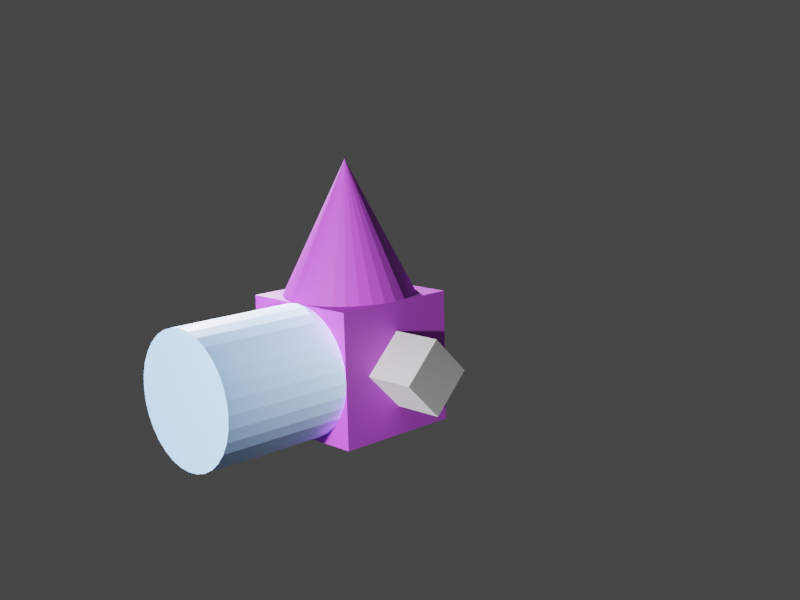 # Source: weird_cube.blend  (saved by Blender 3.4.6; exported with 4.5.12 LTS)
import bpy
from mathutils import Matrix  # noqa: F401  (used for matrix-valued properties, if any)

bpy.ops.wm.read_factory_settings(use_empty=True)
scene = bpy.context.scene
scene.name = 'Scene'

# ---- collections
col_points3d = bpy.data.collections.new('points3d'); scene.collection.children.link(col_points3d)

# ---- materials (node trees are filled in below, after node groups)
mat_material_001 = bpy.data.materials.new('Material.001')
mat_material_001.use_transparent_shadow = False
mat_material = bpy.data.materials.new('Material')
mat_material.alpha_threshold = 0.0
mat_material.use_transparent_shadow = False
mat_material.roughness = 0.5
mat_material.line_color = (0.0, 0.0, 0.0, 1.0)
mat_material_002 = bpy.data.materials.new('Material.002')
mat_material_002.use_transparent_shadow = False

# ---- material node trees
mat_material_001.use_nodes = True; mat_material_001.node_tree.nodes.clear()
_N = mat_material_001.node_tree.nodes; _L = mat_material_001.node_tree.links
n0 = _N.new('ShaderNodeBsdfPrincipled'); n0.name = 'Principled BSDF'; n0.location = (10, 300)
n0.distribution = 'GGX'
n0.subsurface_method = 'RANDOM_WALK_SKIN'
n0.inputs[3].default_value = 1.45
n0.inputs[27].default_value = (0.0, 0.0, 0.0, 1.0)
n0.inputs[28].default_value = 1.0
n1 = _N.new('ShaderNodeOutputMaterial'); n1.name = 'Material Output'; n1.location = (300, 300)
n2 = _N.new('ShaderNodeTexSky'); n2.name = 'Sky Texture'; n2.location = (-190, 280)
_L.new(n0.outputs[0], n1.inputs[0])
_L.new(n2.outputs[0], n0.inputs[0])
n1.is_active_output = True
mat_material.use_nodes = True; mat_material.node_tree.nodes.clear()
_N = mat_material.node_tree.nodes; _L = mat_material.node_tree.links
n0 = _N.new('ShaderNodeOutputMaterial'); n0.name = 'Material Output'; n0.location = (300, 300)
n1 = _N.new('ShaderNodeBsdfPrincipled'); n1.name = 'Principled BSDF'; n1.location = (10, 300)
n1.distribution = 'GGX'
n1.subsurface_method = 'RANDOM_WALK_SKIN'
n1.inputs[3].default_value = 1.45
n1.inputs[27].default_value = (0.0, 0.0, 0.0, 1.0)
n1.inputs[28].default_value = 1.0
n2 = _N.new('ShaderNodeTexWhiteNoise'); n2.name = 'White Noise Texture'; n2.location = (-280, 280)
_L.new(n1.outputs[0], n0.inputs[0])
_L.new(n2.outputs[1], n1.inputs[0])
n0.is_active_output = True
mat_material_002.use_nodes = True; mat_material_002.node_tree.nodes.clear()
_N = mat_material_002.node_tree.nodes; _L = mat_material_002.node_tree.links
n0 = _N.new('ShaderNodeBsdfPrincipled'); n0.name = 'Principled BSDF'; n0.location = (10, 300)
n0.distribution = 'GGX'
n0.subsurface_method = 'RANDOM_WALK_SKIN'
n0.inputs[3].default_value = 1.45
n0.inputs[27].default_value = (0.0, 0.0, 0.0, 1.0)
n0.inputs[28].default_value = 1.0
n1 = _N.new('ShaderNodeOutputMaterial'); n1.name = 'Material Output'; n1.location = (300, 300)
n2 = _N.new('ShaderNodeTexGradient'); n2.name = 'Gradient Texture'; n2.location = (-180, 280)
_L.new(n0.outputs[0], n1.inputs[0])
_L.new(n2.outputs[0], n0.inputs[0])
n1.is_active_output = True

# ---- world
world_world = bpy.data.worlds.new('World'); scene.world = world_world
world_world.use_nodes = True; world_world.node_tree.nodes.clear()
_N = world_world.node_tree.nodes; _L = world_world.node_tree.links
n0 = _N.new('ShaderNodeOutputWorld'); n0.name = 'World Output'; n0.location = (300, 300)
n1 = _N.new('ShaderNodeBackground'); n1.name = 'Background'; n1.location = (10, 300)
n1.inputs[0].default_value = (0.05088, 0.05088, 0.05088, 1.0)
_L.new(n1.outputs[0], n0.inputs[0])
n0.is_active_output = True
world_world.color = (0.05088, 0.05088, 0.05088)
world_world.use_sun_shadow = False
world_world.sun_shadow_jitter_overblur = 0.0

# ---- cameras
cam_camera = bpy.data.cameras.new('Camera')
cam_camera.clip_end = 100.0
cam_camera.ortho_scale = 7.314

# ---- lights
light_light = bpy.data.lights.new('Light', 'POINT')
light_light.transmission_factor = 0.0
light_light.energy = 1000.0
light_light.shadow_soft_size = 0.1
light_light.shadow_maximum_resolution = 0.006
light_light.use_absolute_resolution = True
light_light_001 = bpy.data.lights.new('Light.001', 'POINT')
light_light_001.transmission_factor = 0.0
light_light_001.energy = 1000.0
light_light_001.shadow_soft_size = 0.1
light_light_001.shadow_maximum_resolution = 0.006
light_light_001.use_absolute_resolution = True

# ---- meshes
me_cylinder = bpy.data.meshes.new('Cylinder')
me_cylinder.from_pydata([(0.0, 1.0, -1.0), (0.0, 1.0, 1.0), (0.1951, 0.9808, -1.0), (0.1951, 0.9808, 1.0), (0.3827, 0.9239, -1.0), (0.3827, 0.9239, 1.0), (0.5556, 0.8315, -1.0), (0.5556, 0.8315, 1.0), (0.7071, 0.7071, -1.0), (0.7071, 0.7071, 1.0), (0.8315, 0.5556, -1.0), (0.8315, 0.5556, 1.0), (0.9239, 0.3827, -1.0), (0.9239, 0.3827, 1.0), (0.9808, 0.1951, -1.0), (0.9808, 0.1951, 1.0), (1.0, 0.0, -1.0), (1.0, 0.0, 1.0), (0.9808, -0.1951, -1.0), (0.9808, -0.1951, 1.0), (0.9239, -0.3827, -1.0), (0.9239, -0.3827, 1.0), (0.8315, -0.5556, -1.0), (0.8315, -0.5556, 1.0), (0.7071, -0.7071, -1.0), (0.7071, -0.7071, 1.0), (0.5556, -0.8315, -1.0), (0.5556, -0.8315, 1.0), (0.3827, -0.9239, -1.0), (0.3827, -0.9239, 1.0), (0.1951, -0.9808, -1.0), (0.1951, -0.9808, 1.0), (0.0, -1.0, -1.0), (0.0, -1.0, 1.0), (-0.1951, -0.9808, -1.0), (-0.1951, -0.9808, 1.0), (-0.3827, -0.9239, -1.0), (-0.3827, -0.9239, 1.0), (-0.5556, -0.8315, -1.0), (-0.5556, -0.8315, 1.0), (-0.7071, -0.7071, -1.0), (-0.7071, -0.7071, 1.0), (-0.8315, -0.5556, -1.0), (-0.8315, -0.5556, 1.0), (-0.9239, -0.3827, -1.0), (-0.9239, -0.3827, 1.0), (-0.9808, -0.1951, -1.0), (-0.9808, -0.1951, 1.0), (-1.0, 0.0, -1.0), (-1.0, 0.0, 1.0), (-0.9808, 0.1951, -1.0), (-0.9808, 0.1951, 1.0), (-0.9239, 0.3827, -1.0), (-0.9239, 0.3827, 1.0), (-0.8315, 0.5556, -1.0), (-0.8315, 0.5556, 1.0), (-0.7071, 0.7071, -1.0), (-0.7071, 0.7071, 1.0), (-0.5556, 0.8315, -1.0), (-0.5556, 0.8315, 1.0), (-0.3827, 0.9239, -1.0), (-0.3827, 0.9239, 1.0), (-0.1951, 0.9808, -1.0), (-0.1951, 0.9808, 1.0), (-1.0, 1.0, -1.0), (1.0, 1.0, -1.0), (-1.0, -1.0, -1.0), (1.0, -1.0, -1.0), (-1.0, 1.0, -3.0), (1.0, 1.0, -3.0), (-1.0, -1.0, -3.0), (1.0, -1.0, -3.0), (-1.0, 1.0, -2.0), (-1.0, 0.9808, -1.805), (-1.0, 0.9239, -1.617), (-1.0, 0.8315, -1.444), (-1.0, 0.7071, -1.293), (-1.0, 0.5556, -1.169), (-1.0, 0.3827, -1.076), (-1.0, 0.1951, -1.019), (-1.0, 0.0, -1.0), (-1.0, -0.1951, -1.019), (-1.0, -0.3827, -1.076), (-1.0, -0.5556, -1.169), (-1.0, -0.7071, -1.293), (-1.0, -0.8315, -1.444), (-1.0, -0.9239, -1.617), (-1.0, -0.9808, -1.805), (-1.0, -1.0, -2.0), (-1.0, -0.9808, -2.195), (-1.0, -0.9239, -2.383), (-1.0, -0.8315, -2.556), (-1.0, -0.7071, -2.707), (-1.0, -0.5556, -2.831), (-1.0, -0.3827, -2.924), (-1.0, -0.1951, -2.981), (-1.0, 0.0, -3.0), (-1.0, 0.1951, -2.981), (-1.0, 0.3827, -2.924), (-1.0, 0.5556, -2.831), (-1.0, 0.7071, -2.707), (-1.0, 0.8315, -2.556), (-1.0, 0.9239, -2.383), (-1.0, 0.9808, -2.195), (-3.0, 0.0, -2.0), (0.0, 1.0, -2.566), (-0.5657, 1.0, -2.0), (0.0, 1.8, -2.566), (-0.5657, 1.8, -2.0), (0.5657, 1.0, -2.0), (0.0, 1.0, -1.434), (0.5657, 1.8, -2.0), (0.0, 1.8, -1.434)], [], [(0, 1, 3, 2), (2, 3, 5, 4), (4, 5, 7, 6), (6, 7, 9, 8), (8, 9, 11, 10), (10, 11, 13, 12), (12, 13, 15, 14), (14, 15, 17, 16), (16, 17, 19, 18), (18, 19, 21, 20), (20, 21, 23, 22), (22, 23, 25, 24), (24, 25, 27, 26), (26, 27, 29, 28), (28, 29, 31, 30), (30, 31, 33, 32), (32, 33, 35, 34), (34, 35, 37, 36), (36, 37, 39, 38), (38, 39, 41, 40), (40, 41, 43, 42), (42, 43, 45, 44), (44, 45, 47, 46), (46, 47, 49, 48), (48, 49, 51, 50), (50, 51, 53, 52), (52, 53, 55, 54), (54, 55, 57, 56), (56, 57, 59, 58), (58, 59, 61, 60), (3, 1, 63, 61, 59, 57, 55, 53, 51, 49, 47, 45, 43, 41, 39, 37, 35, 33, 31, 29, 27, 25, 23, 21, 19, 17, 15, 13, 11, 9, 7, 5), (60, 61, 63, 62), (62, 63, 1, 0), (0, 2, 4, 6, 8, 10, 12, 14, 16, 18, 20, 22, 24, 26, 28, 30, 32, 34, 36, 38, 40, 42, 44, 46, 48, 50, 52, 54, 56, 58, 60, 62), (64, 68, 70, 66), (67, 66, 70, 71), (71, 70, 68, 69), (69, 65, 67, 71), (65, 64, 66, 67), (69, 68, 64, 65), (72, 104, 73), (73, 104, 74), (74, 104, 75), (75, 104, 76), (76, 104, 77), (77, 104, 78), (78, 104, 79), (79, 104, 80), (80, 104, 81), (81, 104, 82), (82, 104, 83), (83, 104, 84), (84, 104, 85), (85, 104, 86), (86, 104, 87), (87, 104, 88), (88, 104, 89), (89, 104, 90), (90, 104, 91), (91, 104, 92), (92, 104, 93), (93, 104, 94), (94, 104, 95), (95, 104, 96), (96, 104, 97), (97, 104, 98), (98, 104, 99), (99, 104, 100), (100, 104, 101), (101, 104, 102), (72, 73, 74, 75, 76, 77, 78, 79, 80, 81, 82, 83, 84, 85, 86, 87, 88, 89, 90, 91, 92, 93, 94, 95, 96, 97, 98, 99, 100, 101, 102, 103), (102, 104, 103), (103, 104, 72), (105, 106, 108, 107), (107, 108, 112, 111), (111, 112, 110, 109), (109, 110, 106, 105), (107, 111, 109, 105), (112, 108, 106, 110)])
me_cylinder.polygons.foreach_set('material_index', [0, 0, 0, 0, 0, 0, 0, 0, 0, 0, 0, 0, 0, 0, 0, 0, 0, 0, 0, 0, 0, 0, 0, 0, 0, 0, 0, 0, 0, 0, 0, 0, 0, 0, 1, 1, 1, 1, 1, 1, 1, 1, 1, 1, 1, 1, 1, 1, 1, 1, 1, 1, 1, 1, 1, 1, 1, 1, 1, 1, 1, 1, 1, 1, 1, 1, 1, 1, 1, 1, 1, 1, 1, 2, 2, 2, 2, 2, 2])
_uv = me_cylinder.uv_layers.new(name='UVMap')
_uv.uv.foreach_set('vector', [1.0, 0.5, 1.0, 1.0, 0.9688, 1.0, 0.9688, 0.5, 0.9688, 0.5, 0.9688, 1.0, 0.9375, 1.0, 0.9375, 0.5, 0.9375, 0.5, 0.9375, 1.0, 0.9062, 1.0, 0.9062, 0.5, 0.9062, 0.5, 0.9062, 1.0, 0.875, 1.0, 0.875, 0.5, 0.875, 0.5, 0.875, 1.0, 0.8438, 1.0, 0.8438, 0.5, 0.8438, 0.5, 0.8438, 1.0, 0.8125, 1.0, 0.8125, 0.5, 0.8125, 0.5, 0.8125, 1.0, 0.7812, 1.0, 0.7812, 0.5, 0.7812, 0.5, 0.7812, 1.0, 0.75, 1.0, 0.75, 0.5, 0.75, 0.5, 0.75, 1.0, 0.7188, 1.0, 0.7188, 0.5, 0.7188, 0.5, 0.7188, 1.0, 0.6875, 1.0, 0.6875, 0.5, 0.6875, 0.5, 0.6875, 1.0, 0.6562, 1.0, 0.6562, 0.5, 0.6562, 0.5, 0.6562, 1.0, 0.625, 1.0, 0.625, 0.5, 0.625, 0.5, 0.625, 1.0, 0.5938, 1.0, 0.5938, 0.5, 0.5938, 0.5, 0.5938, 1.0, 0.5625, 1.0, 0.5625, 0.5, 0.5625, 0.5, 0.5625, 1.0, 0.5312, 1.0, 0.5312, 0.5, 0.5312, 0.5, 0.5312, 1.0, 0.5, 1.0, 0.5, 0.5, 0.5, 0.5, 0.5, 1.0, 0.4688, 1.0, 0.4688, 0.5, 0.4688, 0.5, 0.4688, 1.0, 0.4375, 1.0, 0.4375, 0.5, 0.4375, 0.5, 0.4375, 1.0, 0.4062, 1.0, 0.4062, 0.5, 0.4062, 0.5, 0.4062, 1.0, 0.375, 1.0, 0.375, 0.5, 0.375, 0.5, 0.375, 1.0, 0.3438, 1.0, 0.3438, 0.5, 0.3438, 0.5, 0.3438, 1.0, 0.3125, 1.0, 0.3125, 0.5, 0.3125, 0.5, 0.3125, 1.0, 0.2812, 1.0, 0.2812, 0.5, 0.2812, 0.5, 0.2812, 1.0, 0.25, 1.0, 0.25, 0.5, 0.25, 0.5, 0.25, 1.0, 0.2188, 1.0, 0.2188, 0.5, 0.2188, 0.5, 0.2188, 1.0, 0.1875, 1.0, 0.1875, 0.5, 0.1875, 0.5, 0.1875, 1.0, 0.1562, 1.0, 0.1562, 0.5, 0.1562, 0.5, 0.1562, 1.0, 0.125, 1.0, 0.125, 0.5, 0.125, 0.5, 0.125, 1.0, 0.09375, 1.0, 0.09375, 0.5, 0.09375, 0.5, 0.09375, 1.0, 0.0625, 1.0, 0.0625, 0.5, 0.2968, 0.4854, 0.25, 0.49, 0.2032, 0.4854, 0.1582, 0.4717, 0.1167, 0.4496, 0.08029, 0.4197, 0.05045, 0.3833, 0.02827, 0.3418, 0.01461, 0.2968, 0.01, 0.25, 0.01461, 0.2032, 0.02827, 0.1582, 0.05045, 0.1167, 0.08029, 0.08029, 0.1167, 0.05045, 0.1582, 0.02827, 0.2032, 0.01461, 0.25, 0.01, 0.2968, 0.01461, 0.3418, 0.02827, 0.3833, 0.05045, 0.4197, 0.08029, 0.4496, 0.1167, 0.4717, 0.1582, 0.4854, 0.2032, 0.49, 0.25, 0.4854, 0.2968, 0.4717, 0.3418, 0.4496, 0.3833, 0.4197, 0.4197, 0.3833, 0.4496, 0.3418, 0.4717, 0.0625, 0.5, 0.0625, 1.0, 0.03125, 1.0, 0.03125, 0.5, 0.03125, 0.5, 0.03125, 1.0, 0.0, 1.0, 0.0, 0.5, 0.75, 0.49, 0.7968, 0.4854, 0.8418, 0.4717, 0.8833, 0.4496, 0.9197, 0.4197, 0.9496, 0.3833, 0.9717, 0.3418, 0.9854, 0.2968, 0.99, 0.25, 0.9854, 0.2032, 0.9717, 0.1582, 0.9496, 0.1167, 0.9197, 0.08029, 0.8833, 0.05045, 0.8418, 0.02827, 0.7968, 0.01461, 0.75, 0.01, 0.7032, 0.01461, 0.6582, 0.02827, 0.6167, 0.05045, 0.5803, 0.08029, 0.5504, 0.1167, 0.5283, 0.1582, 0.5146, 0.2032, 0.51, 0.25, 0.5146, 0.2968, 0.5283, 0.3418, 0.5504, 0.3833, 0.5803, 0.4197, 0.6167, 0.4496, 0.6582, 0.4717, 0.7032, 0.4854, 0.625, 0.5, 0.875, 0.5, 0.875, 0.75, 0.625, 0.75, 0.375, 0.75, 0.625, 0.75, 0.625, 1.0, 0.375, 1.0, 0.375, 0.0, 0.625, 0.0, 0.625, 0.25, 0.375, 0.25, 0.125, 0.5, 0.375, 0.5, 0.375, 0.75, 0.125, 0.75, 0.375, 0.5, 0.625, 0.5, 0.625, 0.75, 0.375, 0.75, 0.375, 0.25, 0.625, 0.25, 0.625, 0.5, 0.375, 0.5, 0.25, 0.49, 0.25, 0.25, 0.2968, 0.4854, 0.2968, 0.4854, 0.25, 0.25, 0.3418, 0.4717, 0.3418, 0.4717, 0.25, 0.25, 0.3833, 0.4496, 0.3833, 0.4496, 0.25, 0.25, 0.4197, 0.4197, 0.4197, 0.4197, 0.25, 0.25, 0.4496, 0.3833, 0.4496, 0.3833, 0.25, 0.25, 0.4717, 0.3418, 0.4717, 0.3418, 0.25, 0.25, 0.4854, 0.2968, 0.4854, 0.2968, 0.25, 0.25, 0.49, 0.25, 0.49, 0.25, 0.25, 0.25, 0.4854, 0.2032, 0.4854, 0.2032, 0.25, 0.25, 0.4717, 0.1582, 0.4717, 0.1582, 0.25, 0.25, 0.4496, 0.1167, 0.4496, 0.1167, 0.25, 0.25, 0.4197, 0.08029, 0.4197, 0.08029, 0.25, 0.25, 0.3833, 0.05045, 0.3833, 0.05045, 0.25, 0.25, 0.3418, 0.02827, 0.3418, 0.02827, 0.25, 0.25, 0.2968, 0.01461, 0.2968, 0.01461, 0.25, 0.25, 0.25, 0.01, 0.25, 0.01, 0.25, 0.25, 0.2032, 0.01461, 0.2032, 0.01461, 0.25, 0.25, 0.1582, 0.02827, 0.1582, 0.02827, 0.25, 0.25, 0.1167, 0.05045, 0.1167, 0.05045, 0.25, 0.25, 0.08029, 0.08029, 0.08029, 0.08029, 0.25, 0.25, 0.05045, 0.1167, 0.05045, 0.1167, 0.25, 0.25, 0.02827, 0.1582, 0.02827, 0.1582, 0.25, 0.25, 0.01461, 0.2032, 0.01461, 0.2032, 0.25, 0.25, 0.01, 0.25, 0.01, 0.25, 0.25, 0.25, 0.01461, 0.2968, 0.01461, 0.2968, 0.25, 0.25, 0.02827, 0.3418, 0.02827, 0.3418, 0.25, 0.25, 0.05045, 0.3833, 0.05045, 0.3833, 0.25, 0.25, 0.08029, 0.4197, 0.08029, 0.4197, 0.25, 0.25, 0.1167, 0.4496, 0.1167, 0.4496, 0.25, 0.25, 0.1582, 0.4717, 0.75, 0.49, 0.7968, 0.4854, 0.8418, 0.4717, 0.8833, 0.4496, 0.9197, 0.4197, 0.9496, 0.3833, 0.9717, 0.3418, 0.9854, 0.2968, 0.99, 0.25, 0.9854, 0.2032, 0.9717, 0.1582, 0.9496, 0.1167, 0.9197, 0.08029, 0.8833, 0.05045, 0.8418, 0.02827, 0.7968, 0.01461, 0.75, 0.01, 0.7032, 0.01461, 0.6582, 0.02827, 0.6167, 0.05045, 0.5803, 0.08029, 0.5504, 0.1167, 0.5283, 0.1582, 0.5146, 0.2032, 0.51, 0.25, 0.5146, 0.2968, 0.5283, 0.3418, 0.5504, 0.3833, 0.5803, 0.4197, 0.6167, 0.4496, 0.6582, 0.4717, 0.7032, 0.4854, 0.1582, 0.4717, 0.25, 0.25, 0.2032, 0.4854, 0.2032, 0.4854, 0.25, 0.25, 0.25, 0.49, 0.375, 0.0, 0.625, 0.0, 0.625, 0.25, 0.375, 0.25, 0.375, 0.25, 0.625, 0.25, 0.625, 0.5, 0.375, 0.5, 0.375, 0.5, 0.625, 0.5, 0.625, 0.75, 0.375, 0.75, 0.375, 0.75, 0.625, 0.75, 0.625, 1.0, 0.375, 1.0, 0.125, 0.5, 0.375, 0.5, 0.375, 0.75, 0.125, 0.75, 0.625, 0.5, 0.875, 0.5, 0.875, 0.75, 0.625, 0.75])
me_cylinder.materials.append(mat_material_001)
me_cylinder.materials.append(mat_material)
me_cylinder.materials.append(mat_material_002)
me_cylinder.update()

# ---- objects
ob_light = bpy.data.objects.new('Light', light_light)
ob_camera = bpy.data.objects.new('Camera', cam_camera)
ob_cylinder = bpy.data.objects.new('Cylinder', me_cylinder)
ob_light_001 = bpy.data.objects.new('Light.001', light_light_001)
ob_empty = bpy.data.objects.new('Empty', None)
ob_empty_001 = bpy.data.objects.new('Empty.001', None)
ob_empty_002 = bpy.data.objects.new('Empty.002', None)
ob_empty_003 = bpy.data.objects.new('Empty.003', None)
ob_empty_004 = bpy.data.objects.new('Empty.004', None)
ob_empty_005 = bpy.data.objects.new('Empty.005', None)
ob_empty_006 = bpy.data.objects.new('Empty.006', None)
ob_empty_007 = bpy.data.objects.new('Empty.007', None)
ob_empty_008 = bpy.data.objects.new('Empty.008', None)
ob_empty_009 = bpy.data.objects.new('Empty.009', None)
ob_empty_010 = bpy.data.objects.new('Empty.010', None)

# ---- transforms, parenting, visibility, modifiers, constraints
ob_light.location = (4.076, 1.005, 5.904)
ob_light.rotation_euler = (0.6503, 0.05522, 1.866)
ob_light.lock_rotations_4d = False
ob_light.empty_display_type = 'ARROWS'
ob_light.color = (0.0, 0.0, 0.0, 0.0)
ob_light.lineart.crease_threshold = 0.0
ob_camera.location = (2.703, 3.068, 6.068)
ob_camera.rotation_euler = (4.507, 3.116, -0.7738)
ob_camera.lock_rotations_4d = False
ob_camera.empty_display_type = 'ARROWS'
ob_camera.color = (0.0, 0.0, 0.0, 0.0)
ob_camera.display_type = 'WIRE'
ob_camera.lineart.crease_threshold = 0.0
ob_cylinder.location = (0.5, 0.0, 5.0)
ob_cylinder.rotation_euler = (0.0, 1.571, 0.0)
ob_cylinder.scale = (0.25, 0.25, 0.25)
ob_light_001.location = (-0.8455, -2.445, 6.879)
ob_light_001.rotation_euler = (0.6503, 0.05522, 1.866)
ob_light_001.lock_rotations_4d = False
ob_light_001.empty_display_type = 'ARROWS'
ob_light_001.color = (0.0, 0.0, 0.0, 0.0)
ob_light_001.lineart.crease_threshold = 0.0
ob_empty.location = (-0.25, 0.25, 5.25)
ob_empty.scale = (0.09, 0.09, 0.09)
ob_empty.empty_display_type = 'SPHERE'
ob_empty_001.location = (0.0, 0.0, 5.75)
ob_empty_001.scale = (0.09, 0.09, 0.09)
ob_empty_001.empty_display_type = 'SPHERE'
ob_empty_002.location = (0.25, -0.25, 5.25)
ob_empty_002.scale = (0.09, 0.09, 0.09)
ob_empty_002.empty_display_type = 'SPHERE'
ob_empty_003.location = (0.25, 0.25, 5.25)
ob_empty_003.scale = (0.09, 0.09, 0.09)
ob_empty_003.empty_display_type = 'SPHERE'
ob_empty_004.location = (0.0, 0.25, 5.141)
ob_empty_004.scale = (0.09, 0.09, 0.09)
ob_empty_004.empty_display_type = 'SPHERE'
ob_empty_005.location = (-0.1414, 0.45, 5.0)
ob_empty_005.scale = (0.09, 0.09, 0.09)
ob_empty_005.empty_display_type = 'SPHERE'
ob_empty_006.location = (0.1414, 0.25, 5.0)
ob_empty_006.scale = (0.09, 0.09, 0.09)
ob_empty_006.empty_display_type = 'SPHERE'
ob_empty_007.location = (0.1414, 0.45, 5.0)
ob_empty_007.scale = (0.09, 0.09, 0.09)
ob_empty_007.empty_display_type = 'SPHERE'
ob_empty_008.location = (0.0, 0.25, 4.859)
ob_empty_008.scale = (0.09, 0.09, 0.09)
ob_empty_008.empty_display_type = 'SPHERE'
ob_empty_009.location = (0.0, 0.45, 4.859)
ob_empty_009.scale = (0.09, 0.09, 0.09)
ob_empty_009.empty_display_type = 'SPHERE'
ob_empty_010.location = (0.25, 0.25, 4.75)
ob_empty_010.scale = (0.09, 0.09, 0.09)
ob_empty_010.empty_display_type = 'SPHERE'

# ---- collection membership
col_points3d.objects.link(ob_light)
col_points3d.objects.link(ob_camera)
col_points3d.objects.link(ob_cylinder)
col_points3d.objects.link(ob_light_001)
col_points3d.objects.link(ob_empty)
col_points3d.objects.link(ob_empty_001)
col_points3d.objects.link(ob_empty_002)
col_points3d.objects.link(ob_empty_003)
col_points3d.objects.link(ob_empty_004)
col_points3d.objects.link(ob_empty_005)
col_points3d.objects.link(ob_empty_006)
col_points3d.objects.link(ob_empty_007)
col_points3d.objects.link(ob_empty_008)
col_points3d.objects.link(ob_empty_009)
col_points3d.objects.link(ob_empty_010)

# ---- scene / render settings (as saved in the file)
scene.camera = ob_camera
scene.frame_start = 1; scene.frame_end = 40; scene.frame_set(10)
scene.render.engine = 'BLENDER_EEVEE_NEXT'
scene.render.resolution_x = 1280
scene.render.resolution_y = 960
scene.render.fps = 30
scene.cycles.sampling_pattern = 'TABULATED_SOBOL'
scene.cycles.use_light_tree = False
scene.view_settings.view_transform = 'Filmic'
bpy.context.view_layer.update()
